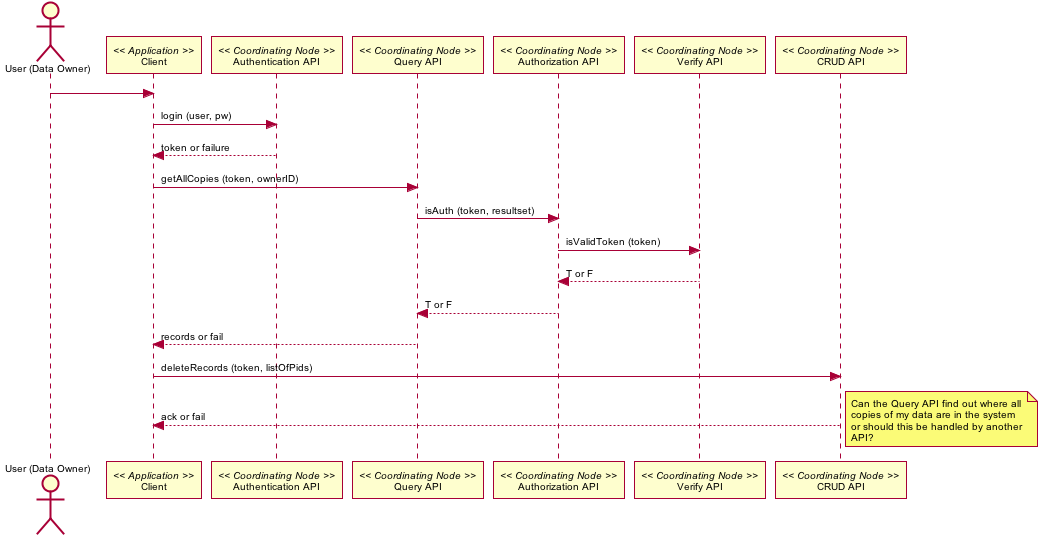

The diagram above was rendered by PlantUML. Its source (embedded in the PNG):
@startuml images/23_seq.png
skinparam activityFontColor black
skinparam activityFontSize 10
skinparam activityFontName arial
skinparam activityArrowFontColor black
skinparam activityArrowFontSize 10
skinparam activityArrowFontName arial
skinparam classArrowFontColor black
skinparam classArrowFontSize 10
skinparam classArrowFontName arial
skinparam classAttributeFontColor black
skinparam classAttributeFontSize 10
skinparam classAttributeFontName arial
skinparam classFontColor black
skinparam classFontSize 10
skinparam classFontName arial
skinparam componentFontColor black
skinparam componentFontSize 10
skinparam componentFontName arial
skinparam componentArrowFontColor black
skinparam componentArrowFontSize 10
skinparam componentArrowFontName arial
skinparam noteFontColor black
skinparam noteFontSize 10
skinparam noteFontName arial
skinparam packageFontColor black
skinparam packageFontSize 10
skinparam packageFontName arial
skinparam sequenceActorFontColor black
skinparam sequenceActorFontSize 10
skinparam sequenceActorFontName arial
skinparam sequenceArrowFontColor black
skinparam sequenceArrowFontSize 10
skinparam sequenceArrowFontName arial
skinparam sequenceGroupingFontColor black
skinparam sequenceGroupingFontSize 10
skinparam sequenceGroupingFontName arial
skinparam sequenceGroupingHeaderFontColor black
skinparam sequenceGroupingHeaderFontSize 10
skinparam sequenceGroupingHeaderFontName arial
skinparam sequenceParticipantFontColor black
skinparam sequenceParticipantFontSize 10
skinparam sequenceParticipantFontName arial
skinparam sequenceTitleFontColor black
skinparam sequenceTitleFontSize 10
skinparam sequenceTitleFontName arial
skinparam titleFontColor black
skinparam titleFontSize 10
skinparam titleFontName arial
skinparam usecaseFontColor black
skinparam usecaseFontSize 7
skinparam usecaseFontName arial
skinparam usecaseActorFontColor black
skinparam usecaseActorFontSize 7
skinparam usecaseActorFontName arial
skinparam usecaseArrowFontColor black
skinparam usecaseArrowFontSize 7
skinparam usecaseArrowFontName arial

 actor "User (Data Owner)" as user
 participant "Client" as app_client << Application >>
 user -> app_client
 participant "Authentication API" as c_authenticate << Coordinating Node >>
 app_client -> c_authenticate: login (user, pw)
 app_client <-- c_authenticate: token or failure
 participant "Query API" as c_query << Coordinating Node >>
 app_client -> c_query: getAllCopies (token, ownerID)
 participant "Authorization API" as c_authorize << Coordinating Node >>
 c_query -> c_authorize: isAuth (token, resultset)
 participant "Verify API" as c_ver << Coordinating Node >>
 c_authorize -> c_ver: isValidToken (token)
 c_authorize <-- c_ver: T or F
 c_query <-- c_authorize: T or F
 app_client <-- c_query: records or fail
 participant "CRUD API" as c_crud << Coordinating Node >>
 app_client -> c_crud: deleteRecords (token, listOfPids)
 app_client <-- c_crud: ack or fail
 note right
 Can the Query API find out where all
 copies of my data are in the system
 or should this be handled by another
 API?
 end note
 @enduml